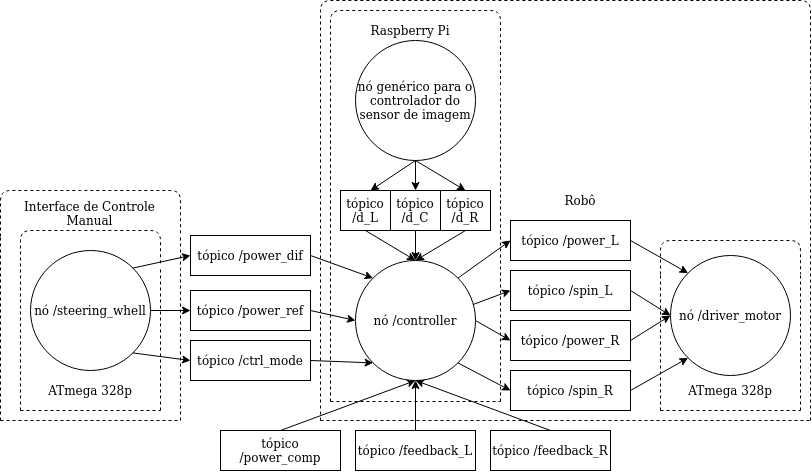

The diagram above was exported from draw.io. Its source (the exported page's mxGraphModel, read from the mxfile embedded in the PNG):
<mxGraphModel dx="1129" dy="647" grid="1" gridSize="10" guides="1" tooltips="1" connect="1" arrows="1" fold="1" page="1" pageScale="1" pageWidth="2339" pageHeight="3300" math="0" shadow="0">
  <root>
    <mxCell id="0" />
    <mxCell id="1" parent="0" />
    <mxCell id="2" value="nó /steering_whell" style="ellipse;whiteSpace=wrap;html=1;aspect=fixed;" vertex="1" parent="1">
      <mxGeometry x="1150" y="420" width="120" height="120" as="geometry" />
    </mxCell>
    <mxCell id="3" value="tópico /power_ref" style="rounded=0;whiteSpace=wrap;html=1;" vertex="1" parent="1">
      <mxGeometry x="1310" y="460" width="120" height="40" as="geometry" />
    </mxCell>
    <mxCell id="4" value="tópico /power_dif" style="rounded=0;whiteSpace=wrap;html=1;" vertex="1" parent="1">
      <mxGeometry x="1310" y="405" width="120" height="40" as="geometry" />
    </mxCell>
    <mxCell id="5" value="tópico /ctrl_mode" style="rounded=0;whiteSpace=wrap;html=1;" vertex="1" parent="1">
      <mxGeometry x="1310" y="510" width="120" height="40" as="geometry" />
    </mxCell>
    <mxCell id="6" value="" style="endArrow=classic;html=1;entryX=0;entryY=0.5;entryDx=0;entryDy=0;exitX=1;exitY=0;exitDx=0;exitDy=0;" edge="1" source="2" target="4" parent="1">
      <mxGeometry width="50" height="50" relative="1" as="geometry">
        <mxPoint x="1150" y="635" as="sourcePoint" />
        <mxPoint x="1200" y="585" as="targetPoint" />
      </mxGeometry>
    </mxCell>
    <mxCell id="7" value="" style="endArrow=classic;html=1;entryX=0;entryY=0.5;entryDx=0;entryDy=0;exitX=1;exitY=1;exitDx=0;exitDy=0;" edge="1" source="2" target="5" parent="1">
      <mxGeometry width="50" height="50" relative="1" as="geometry">
        <mxPoint x="1150" y="635" as="sourcePoint" />
        <mxPoint x="1200" y="585" as="targetPoint" />
      </mxGeometry>
    </mxCell>
    <mxCell id="8" value="" style="endArrow=classic;html=1;entryX=0;entryY=0.5;entryDx=0;entryDy=0;exitX=1;exitY=0.5;exitDx=0;exitDy=0;" edge="1" source="2" target="3" parent="1">
      <mxGeometry width="50" height="50" relative="1" as="geometry">
        <mxPoint x="1150" y="635" as="sourcePoint" />
        <mxPoint x="1200" y="585" as="targetPoint" />
      </mxGeometry>
    </mxCell>
    <mxCell id="9" value="" style="endArrow=classic;html=1;entryX=0;entryY=0.5;entryDx=0;entryDy=0;exitX=1;exitY=0.5;exitDx=0;exitDy=0;" edge="1" source="3" target="35" parent="1">
      <mxGeometry width="50" height="50" relative="1" as="geometry">
        <mxPoint x="1150" y="635" as="sourcePoint" />
        <mxPoint x="1200" y="585" as="targetPoint" />
      </mxGeometry>
    </mxCell>
    <mxCell id="10" value="" style="endArrow=classic;html=1;entryX=0;entryY=0;entryDx=0;entryDy=0;exitX=1;exitY=0.5;exitDx=0;exitDy=0;" edge="1" source="4" target="35" parent="1">
      <mxGeometry width="50" height="50" relative="1" as="geometry">
        <mxPoint x="1150" y="635" as="sourcePoint" />
        <mxPoint x="1200" y="585" as="targetPoint" />
      </mxGeometry>
    </mxCell>
    <mxCell id="11" value="" style="endArrow=classic;html=1;entryX=0;entryY=1;entryDx=0;entryDy=0;exitX=1;exitY=0.5;exitDx=0;exitDy=0;" edge="1" source="5" target="35" parent="1">
      <mxGeometry width="50" height="50" relative="1" as="geometry">
        <mxPoint x="1150" y="635" as="sourcePoint" />
        <mxPoint x="1200" y="585" as="targetPoint" />
      </mxGeometry>
    </mxCell>
    <mxCell id="12" value="" style="endArrow=classic;html=1;entryX=0;entryY=0.5;entryDx=0;entryDy=0;exitX=1;exitY=0;exitDx=0;exitDy=0;" edge="1" source="35" target="55" parent="1">
      <mxGeometry width="50" height="50" relative="1" as="geometry">
        <mxPoint x="1150" y="635" as="sourcePoint" />
        <mxPoint x="1200" y="585" as="targetPoint" />
      </mxGeometry>
    </mxCell>
    <mxCell id="13" value="" style="endArrow=classic;html=1;entryX=0;entryY=0.5;entryDx=0;entryDy=0;exitX=1;exitY=1;exitDx=0;exitDy=0;" edge="1" source="35" target="52" parent="1">
      <mxGeometry width="50" height="50" relative="1" as="geometry">
        <mxPoint x="1150" y="635" as="sourcePoint" />
        <mxPoint x="1200" y="585" as="targetPoint" />
      </mxGeometry>
    </mxCell>
    <mxCell id="14" value="" style="endArrow=classic;html=1;entryX=0;entryY=0.5;entryDx=0;entryDy=0;exitX=1;exitY=0.5;exitDx=0;exitDy=0;" edge="1" source="35" target="53" parent="1">
      <mxGeometry width="50" height="50" relative="1" as="geometry">
        <mxPoint x="1150" y="635" as="sourcePoint" />
        <mxPoint x="1200" y="585" as="targetPoint" />
      </mxGeometry>
    </mxCell>
    <mxCell id="15" value="" style="endArrow=classic;html=1;entryX=0;entryY=0.5;entryDx=0;entryDy=0;" edge="1" target="54" parent="1">
      <mxGeometry width="50" height="50" relative="1" as="geometry">
        <mxPoint x="1590" y="475" as="sourcePoint" />
        <mxPoint x="1200" y="585" as="targetPoint" />
      </mxGeometry>
    </mxCell>
    <mxCell id="16" value="" style="endArrow=classic;html=1;entryX=0;entryY=0;entryDx=0;entryDy=0;exitX=1;exitY=0.5;exitDx=0;exitDy=0;" edge="1" source="55" target="62" parent="1">
      <mxGeometry width="50" height="50" relative="1" as="geometry">
        <mxPoint x="1150" y="645" as="sourcePoint" />
        <mxPoint x="1200" y="595" as="targetPoint" />
      </mxGeometry>
    </mxCell>
    <mxCell id="17" value="" style="endArrow=classic;html=1;entryX=0;entryY=1;entryDx=0;entryDy=0;exitX=1;exitY=0.5;exitDx=0;exitDy=0;" edge="1" source="52" target="62" parent="1">
      <mxGeometry width="50" height="50" relative="1" as="geometry">
        <mxPoint x="1150" y="645" as="sourcePoint" />
        <mxPoint x="1200" y="595" as="targetPoint" />
      </mxGeometry>
    </mxCell>
    <mxCell id="18" value="" style="endArrow=classic;html=1;entryX=0;entryY=0.5;entryDx=0;entryDy=0;exitX=1;exitY=0.5;exitDx=0;exitDy=0;" edge="1" source="53" target="62" parent="1">
      <mxGeometry width="50" height="50" relative="1" as="geometry">
        <mxPoint x="1150" y="645" as="sourcePoint" />
        <mxPoint x="1200" y="595" as="targetPoint" />
      </mxGeometry>
    </mxCell>
    <mxCell id="19" value="" style="endArrow=classic;html=1;entryX=0;entryY=0.5;entryDx=0;entryDy=0;exitX=1;exitY=0.5;exitDx=0;exitDy=0;" edge="1" source="54" target="62" parent="1">
      <mxGeometry width="50" height="50" relative="1" as="geometry">
        <mxPoint x="1150" y="645" as="sourcePoint" />
        <mxPoint x="1200" y="595" as="targetPoint" />
      </mxGeometry>
    </mxCell>
    <mxCell id="20" value="tópico /power_comp" style="rounded=0;whiteSpace=wrap;html=1;" vertex="1" parent="1">
      <mxGeometry x="1340" y="600" width="120" height="40" as="geometry" />
    </mxCell>
    <mxCell id="21" value="" style="endArrow=classic;html=1;exitX=0.5;exitY=0;exitDx=0;exitDy=0;entryX=0.5;entryY=1;entryDx=0;entryDy=0;" edge="1" source="20" target="35" parent="1">
      <mxGeometry width="50" height="50" relative="1" as="geometry">
        <mxPoint x="1150" y="705" as="sourcePoint" />
        <mxPoint x="1530" y="550" as="targetPoint" />
      </mxGeometry>
    </mxCell>
    <mxCell id="22" value="tópico /feedback_R" style="rounded=0;whiteSpace=wrap;html=1;" vertex="1" parent="1">
      <mxGeometry x="1610" y="600" width="120" height="40" as="geometry" />
    </mxCell>
    <mxCell id="23" value="" style="endArrow=classic;html=1;exitX=0.5;exitY=0;exitDx=0;exitDy=0;entryX=0.5;entryY=1;entryDx=0;entryDy=0;" edge="1" source="22" target="35" parent="1">
      <mxGeometry width="50" height="50" relative="1" as="geometry">
        <mxPoint x="1460" y="605" as="sourcePoint" />
        <mxPoint x="1560" y="545" as="targetPoint" />
      </mxGeometry>
    </mxCell>
    <mxCell id="24" value="tópico /feedback_L" style="rounded=0;whiteSpace=wrap;html=1;" vertex="1" parent="1">
      <mxGeometry x="1475" y="600" width="120" height="40" as="geometry" />
    </mxCell>
    <mxCell id="25" value="" style="endArrow=classic;html=1;entryX=0.5;entryY=1;entryDx=0;entryDy=0;exitX=0.5;exitY=0;exitDx=0;exitDy=0;" edge="1" source="24" target="35" parent="1">
      <mxGeometry width="50" height="50" relative="1" as="geometry">
        <mxPoint x="910" y="1220" as="sourcePoint" />
        <mxPoint x="960" y="1170" as="targetPoint" />
      </mxGeometry>
    </mxCell>
    <mxCell id="26" value="" style="group" vertex="1" connectable="0" parent="1">
      <mxGeometry x="1450" y="180" width="170" height="391" as="geometry" />
    </mxCell>
    <mxCell id="27" value="" style="endArrow=none;dashed=1;html=1;" edge="1" parent="26">
      <mxGeometry width="50" height="50" relative="1" as="geometry">
        <mxPoint y="78.2" as="sourcePoint" />
        <mxPoint x="170" y="77.63304999999997" as="targetPoint" />
        <Array as="points">
          <mxPoint />
          <mxPoint x="85" />
          <mxPoint x="170" />
        </Array>
      </mxGeometry>
    </mxCell>
    <mxCell id="28" value="" style="endArrow=none;dashed=1;html=1;" edge="1" parent="26">
      <mxGeometry width="50" height="50" relative="1" as="geometry">
        <mxPoint x="170" y="391.00000000000006" as="sourcePoint" />
        <mxPoint x="170" y="78.2" as="targetPoint" />
      </mxGeometry>
    </mxCell>
    <mxCell id="29" value="" style="endArrow=none;dashed=1;html=1;" edge="1" parent="26">
      <mxGeometry width="50" height="50" relative="1" as="geometry">
        <mxPoint y="391.00000000000006" as="sourcePoint" />
        <mxPoint x="170" y="391.00000000000006" as="targetPoint" />
      </mxGeometry>
    </mxCell>
    <mxCell id="30" value="" style="endArrow=none;dashed=1;html=1;" edge="1" parent="26">
      <mxGeometry width="50" height="50" relative="1" as="geometry">
        <mxPoint y="391.00000000000006" as="sourcePoint" />
        <mxPoint y="78.2" as="targetPoint" />
      </mxGeometry>
    </mxCell>
    <mxCell id="31" value="tópico /d_L" style="rounded=0;whiteSpace=wrap;html=1;" vertex="1" parent="26">
      <mxGeometry x="10" y="180" width="50" height="40" as="geometry" />
    </mxCell>
    <mxCell id="32" value="tópico /d_R" style="rounded=0;whiteSpace=wrap;html=1;" vertex="1" parent="26">
      <mxGeometry x="110" y="180" width="50" height="40" as="geometry" />
    </mxCell>
    <mxCell id="33" value="tópico /d_C" style="rounded=0;whiteSpace=wrap;html=1;" vertex="1" parent="26">
      <mxGeometry x="60" y="180" width="50" height="40" as="geometry" />
    </mxCell>
    <mxCell id="34" value="Raspberry Pi" style="text;html=1;strokeColor=none;fillColor=none;align=center;verticalAlign=middle;whiteSpace=wrap;rounded=0;" vertex="1" parent="26">
      <mxGeometry x="17.14285714285711" y="0.9033333333333928" width="125.71428571428571" height="39.1" as="geometry" />
    </mxCell>
    <mxCell id="35" value="nó /controller" style="ellipse;whiteSpace=wrap;html=1;aspect=fixed;" vertex="1" parent="26">
      <mxGeometry x="25" y="250" width="120" height="120" as="geometry" />
    </mxCell>
    <mxCell id="36" value="" style="endArrow=classic;html=1;entryX=0.5;entryY=0;entryDx=0;entryDy=0;exitX=0.5;exitY=1;exitDx=0;exitDy=0;" edge="1" parent="26" source="32" target="35">
      <mxGeometry width="50" height="50" relative="1" as="geometry">
        <mxPoint x="-300" y="540" as="sourcePoint" />
        <mxPoint x="-250" y="490" as="targetPoint" />
      </mxGeometry>
    </mxCell>
    <mxCell id="37" value="" style="endArrow=classic;html=1;entryX=0.5;entryY=0;entryDx=0;entryDy=0;" edge="1" parent="26" source="33" target="35">
      <mxGeometry width="50" height="50" relative="1" as="geometry">
        <mxPoint x="-320" y="490" as="sourcePoint" />
        <mxPoint x="-50" y="610" as="targetPoint" />
      </mxGeometry>
    </mxCell>
    <mxCell id="38" value="" style="endArrow=classic;html=1;entryX=0.5;entryY=0;entryDx=0;entryDy=0;exitX=0.5;exitY=1;exitDx=0;exitDy=0;" edge="1" parent="26" source="31" target="35">
      <mxGeometry width="50" height="50" relative="1" as="geometry">
        <mxPoint x="-560" y="1040" as="sourcePoint" />
        <mxPoint x="-510" y="990" as="targetPoint" />
      </mxGeometry>
    </mxCell>
    <mxCell id="39" value="" style="group" vertex="1" connectable="0" parent="1">
      <mxGeometry x="1140" y="400" width="140" height="180" as="geometry" />
    </mxCell>
    <mxCell id="40" value="" style="endArrow=none;dashed=1;html=1;" edge="1" parent="39">
      <mxGeometry width="50" height="50" relative="1" as="geometry">
        <mxPoint y="36" as="sourcePoint" />
        <mxPoint x="140" y="35.73899999999998" as="targetPoint" />
        <Array as="points">
          <mxPoint />
          <mxPoint x="70" />
          <mxPoint x="140" />
        </Array>
      </mxGeometry>
    </mxCell>
    <mxCell id="41" value="" style="endArrow=none;dashed=1;html=1;" edge="1" parent="39">
      <mxGeometry width="50" height="50" relative="1" as="geometry">
        <mxPoint x="140" y="180" as="sourcePoint" />
        <mxPoint x="140" y="36" as="targetPoint" />
      </mxGeometry>
    </mxCell>
    <mxCell id="42" value="" style="endArrow=none;dashed=1;html=1;" edge="1" parent="39">
      <mxGeometry width="50" height="50" relative="1" as="geometry">
        <mxPoint y="180" as="sourcePoint" />
        <mxPoint x="140" y="180" as="targetPoint" />
      </mxGeometry>
    </mxCell>
    <mxCell id="43" value="" style="endArrow=none;dashed=1;html=1;" edge="1" parent="39">
      <mxGeometry width="50" height="50" relative="1" as="geometry">
        <mxPoint y="180" as="sourcePoint" />
        <mxPoint y="36" as="targetPoint" />
      </mxGeometry>
    </mxCell>
    <mxCell id="44" value="ATmega 328p" style="text;html=1;strokeColor=none;fillColor=none;align=center;verticalAlign=middle;whiteSpace=wrap;rounded=0;" vertex="1" parent="39">
      <mxGeometry x="15" y="150" width="110" height="20" as="geometry" />
    </mxCell>
    <mxCell id="45" value="" style="group" vertex="1" connectable="0" parent="1">
      <mxGeometry x="1120" y="360" width="180" height="230" as="geometry" />
    </mxCell>
    <mxCell id="46" value="" style="endArrow=none;dashed=1;html=1;" edge="1" parent="45">
      <mxGeometry width="50" height="50" relative="1" as="geometry">
        <mxPoint y="46" as="sourcePoint" />
        <mxPoint x="180" y="45.66649999999998" as="targetPoint" />
        <Array as="points">
          <mxPoint />
          <mxPoint x="90" />
          <mxPoint x="180" />
        </Array>
      </mxGeometry>
    </mxCell>
    <mxCell id="47" value="" style="endArrow=none;dashed=1;html=1;" edge="1" parent="45">
      <mxGeometry width="50" height="50" relative="1" as="geometry">
        <mxPoint x="180" y="230.00000000000003" as="sourcePoint" />
        <mxPoint x="180" y="46" as="targetPoint" />
      </mxGeometry>
    </mxCell>
    <mxCell id="48" value="" style="endArrow=none;dashed=1;html=1;" edge="1" parent="45">
      <mxGeometry width="50" height="50" relative="1" as="geometry">
        <mxPoint y="230.00000000000003" as="sourcePoint" />
        <mxPoint x="180" y="230.00000000000003" as="targetPoint" />
      </mxGeometry>
    </mxCell>
    <mxCell id="49" value="" style="endArrow=none;dashed=1;html=1;" edge="1" parent="45">
      <mxGeometry width="50" height="50" relative="1" as="geometry">
        <mxPoint y="230.00000000000003" as="sourcePoint" />
        <mxPoint y="46" as="targetPoint" />
      </mxGeometry>
    </mxCell>
    <mxCell id="50" value="Interface de Controle Manual" style="text;html=1;strokeColor=none;fillColor=none;align=center;verticalAlign=middle;whiteSpace=wrap;rounded=0;" vertex="1" parent="45">
      <mxGeometry x="19.28571428571429" y="10.458030303030299" width="141.42857142857144" height="25.555555555555557" as="geometry" />
    </mxCell>
    <mxCell id="51" value="Robô" style="text;html=1;strokeColor=none;fillColor=none;align=center;verticalAlign=middle;whiteSpace=wrap;rounded=0;" vertex="1" parent="1">
      <mxGeometry x="1680" y="360" width="40" height="20" as="geometry" />
    </mxCell>
    <mxCell id="52" value="tópico /spin_R" style="rounded=0;whiteSpace=wrap;html=1;" vertex="1" parent="1">
      <mxGeometry x="1630" y="540" width="120" height="40" as="geometry" />
    </mxCell>
    <mxCell id="53" value="tópico /power_R" style="rounded=0;whiteSpace=wrap;html=1;" vertex="1" parent="1">
      <mxGeometry x="1630" y="490" width="120" height="40" as="geometry" />
    </mxCell>
    <mxCell id="54" value="tópico /spin_L" style="rounded=0;whiteSpace=wrap;html=1;" vertex="1" parent="1">
      <mxGeometry x="1630" y="440" width="120" height="40" as="geometry" />
    </mxCell>
    <mxCell id="55" value="tópico /power_L" style="rounded=0;whiteSpace=wrap;html=1;" vertex="1" parent="1">
      <mxGeometry x="1630" y="390" width="120" height="40" as="geometry" />
    </mxCell>
    <mxCell id="56" value="" style="group" vertex="1" connectable="0" parent="1">
      <mxGeometry x="1440" y="170" width="490" height="420" as="geometry" />
    </mxCell>
    <mxCell id="57" value="" style="endArrow=none;dashed=1;html=1;" edge="1" parent="56">
      <mxGeometry width="50" height="50" relative="1" as="geometry">
        <mxPoint y="84" as="sourcePoint" />
        <mxPoint x="490" y="83.39099999999998" as="targetPoint" />
        <Array as="points">
          <mxPoint />
          <mxPoint x="245" />
          <mxPoint x="490" />
        </Array>
      </mxGeometry>
    </mxCell>
    <mxCell id="58" value="" style="endArrow=none;dashed=1;html=1;" edge="1" parent="56">
      <mxGeometry width="50" height="50" relative="1" as="geometry">
        <mxPoint x="490" y="420" as="sourcePoint" />
        <mxPoint x="490" y="84" as="targetPoint" />
      </mxGeometry>
    </mxCell>
    <mxCell id="59" value="" style="endArrow=none;dashed=1;html=1;" edge="1" parent="56">
      <mxGeometry width="50" height="50" relative="1" as="geometry">
        <mxPoint y="420" as="sourcePoint" />
        <mxPoint x="490" y="420" as="targetPoint" />
      </mxGeometry>
    </mxCell>
    <mxCell id="60" value="" style="endArrow=none;dashed=1;html=1;" edge="1" parent="56">
      <mxGeometry width="50" height="50" relative="1" as="geometry">
        <mxPoint y="420" as="sourcePoint" />
        <mxPoint y="84" as="targetPoint" />
      </mxGeometry>
    </mxCell>
    <mxCell id="61" value="nó genérico para o controlador do sensor de imagem" style="ellipse;whiteSpace=wrap;html=1;aspect=fixed;" vertex="1" parent="56">
      <mxGeometry x="35" y="40" width="120" height="120" as="geometry" />
    </mxCell>
    <mxCell id="62" value="nó /driver_motor" style="ellipse;whiteSpace=wrap;html=1;aspect=fixed;" vertex="1" parent="56">
      <mxGeometry x="350" y="255" width="120" height="120" as="geometry" />
    </mxCell>
    <mxCell id="63" value="" style="group" vertex="1" connectable="0" parent="56">
      <mxGeometry x="340" y="240" width="140" height="170" as="geometry" />
    </mxCell>
    <mxCell id="64" value="" style="endArrow=none;dashed=1;html=1;" edge="1" parent="63">
      <mxGeometry width="50" height="50" relative="1" as="geometry">
        <mxPoint y="34" as="sourcePoint" />
        <mxPoint x="140" y="33.75349999999998" as="targetPoint" />
        <Array as="points">
          <mxPoint />
          <mxPoint x="70" />
          <mxPoint x="140" />
        </Array>
      </mxGeometry>
    </mxCell>
    <mxCell id="65" value="" style="endArrow=none;dashed=1;html=1;" edge="1" parent="63">
      <mxGeometry width="50" height="50" relative="1" as="geometry">
        <mxPoint x="140" y="170" as="sourcePoint" />
        <mxPoint x="140" y="34" as="targetPoint" />
      </mxGeometry>
    </mxCell>
    <mxCell id="66" value="" style="endArrow=none;dashed=1;html=1;" edge="1" parent="63">
      <mxGeometry width="50" height="50" relative="1" as="geometry">
        <mxPoint y="170" as="sourcePoint" />
        <mxPoint x="140" y="170" as="targetPoint" />
      </mxGeometry>
    </mxCell>
    <mxCell id="67" value="" style="endArrow=none;dashed=1;html=1;" edge="1" parent="63">
      <mxGeometry width="50" height="50" relative="1" as="geometry">
        <mxPoint y="170" as="sourcePoint" />
        <mxPoint y="34" as="targetPoint" />
      </mxGeometry>
    </mxCell>
    <mxCell id="68" value="ATmega 328p" style="text;html=1;strokeColor=none;fillColor=none;align=center;verticalAlign=middle;whiteSpace=wrap;rounded=0;" vertex="1" parent="63">
      <mxGeometry x="15" y="140" width="110" height="20" as="geometry" />
    </mxCell>
    <mxCell id="69" value="" style="endArrow=classic;html=1;exitX=0.5;exitY=1;exitDx=0;exitDy=0;" edge="1" source="61" parent="1">
      <mxGeometry width="50" height="50" relative="1" as="geometry">
        <mxPoint x="1340" y="210" as="sourcePoint" />
        <mxPoint x="1490" y="359.9999999999999" as="targetPoint" />
      </mxGeometry>
    </mxCell>
    <mxCell id="70" value="" style="endArrow=classic;html=1;exitX=0.5;exitY=1;exitDx=0;exitDy=0;entryX=0.5;entryY=0;entryDx=0;entryDy=0;" edge="1" source="61" target="33" parent="1">
      <mxGeometry width="50" height="50" relative="1" as="geometry">
        <mxPoint x="1540" y="350" as="sourcePoint" />
        <mxPoint x="1500" y="370" as="targetPoint" />
      </mxGeometry>
    </mxCell>
    <mxCell id="71" value="" style="endArrow=classic;html=1;exitX=0.5;exitY=1;exitDx=0;exitDy=0;entryX=0.5;entryY=0;entryDx=0;entryDy=0;" edge="1" source="61" target="32" parent="1">
      <mxGeometry width="50" height="50" relative="1" as="geometry">
        <mxPoint x="1530" y="340" as="sourcePoint" />
        <mxPoint x="1590" y="360" as="targetPoint" />
      </mxGeometry>
    </mxCell>
  </root>
</mxGraphModel>